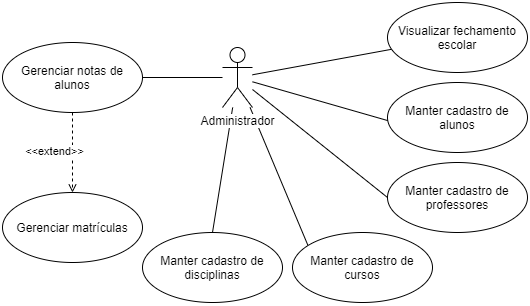

The diagram above was exported from draw.io. Its source (the exported page's mxGraphModel, read from the mxfile embedded in the PNG):
<mxGraphModel dx="1173" dy="650" grid="1" gridSize="10" guides="1" tooltips="1" connect="1" arrows="1" fold="1" page="1" pageScale="1" pageWidth="850" pageHeight="1100" math="0" shadow="0">
  <root>
    <mxCell id="0" />
    <mxCell id="1" parent="0" />
    <mxCell id="7bAOFsyvOlfHefVOdUz3-1" value="Manter cadastro de disciplinas" style="ellipse;whiteSpace=wrap;html=1;" vertex="1" parent="1">
      <mxGeometry x="320" y="310" width="140" height="70" as="geometry" />
    </mxCell>
    <mxCell id="7bAOFsyvOlfHefVOdUz3-2" style="orthogonalLoop=1;jettySize=auto;html=1;entryX=0.5;entryY=0;entryDx=0;entryDy=0;endArrow=none;endFill=0;strokeColor=#000000;rounded=0;" edge="1" parent="1" source="7bAOFsyvOlfHefVOdUz3-6" target="7bAOFsyvOlfHefVOdUz3-1">
      <mxGeometry relative="1" as="geometry" />
    </mxCell>
    <mxCell id="7bAOFsyvOlfHefVOdUz3-3" style="edgeStyle=none;rounded=0;orthogonalLoop=1;jettySize=auto;html=1;entryX=0;entryY=0.5;entryDx=0;entryDy=0;endArrow=none;endFill=0;strokeColor=#000000;" edge="1" parent="1" source="7bAOFsyvOlfHefVOdUz3-6" target="7bAOFsyvOlfHefVOdUz3-7">
      <mxGeometry relative="1" as="geometry" />
    </mxCell>
    <mxCell id="7bAOFsyvOlfHefVOdUz3-4" style="rounded=0;orthogonalLoop=1;jettySize=auto;html=1;entryX=0.012;entryY=0.55;entryDx=0;entryDy=0;entryPerimeter=0;strokeColor=#000000;endArrow=none;endFill=0;" edge="1" parent="1" source="7bAOFsyvOlfHefVOdUz3-6" target="7bAOFsyvOlfHefVOdUz3-8">
      <mxGeometry relative="1" as="geometry" />
    </mxCell>
    <mxCell id="7bAOFsyvOlfHefVOdUz3-5" style="rounded=0;orthogonalLoop=1;jettySize=auto;html=1;entryX=0.11;entryY=0.183;entryDx=0;entryDy=0;endArrow=none;endFill=0;entryPerimeter=0;" edge="1" parent="1" source="7bAOFsyvOlfHefVOdUz3-6" target="7bAOFsyvOlfHefVOdUz3-9">
      <mxGeometry relative="1" as="geometry" />
    </mxCell>
    <mxCell id="7bAOFsyvOlfHefVOdUz3-6" value="Administrador" style="shape=umlActor;verticalLabelPosition=bottom;labelBackgroundColor=#ffffff;verticalAlign=top;html=1;" vertex="1" parent="1">
      <mxGeometry x="400" y="125" width="30" height="60" as="geometry" />
    </mxCell>
    <mxCell id="7bAOFsyvOlfHefVOdUz3-7" value="Manter cadastro de professores" style="ellipse;whiteSpace=wrap;html=1;" vertex="1" parent="1">
      <mxGeometry x="565" y="240" width="140" height="70" as="geometry" />
    </mxCell>
    <mxCell id="7bAOFsyvOlfHefVOdUz3-8" value="Manter cadastro de alunos" style="ellipse;whiteSpace=wrap;html=1;" vertex="1" parent="1">
      <mxGeometry x="565" y="160" width="140" height="70" as="geometry" />
    </mxCell>
    <mxCell id="7bAOFsyvOlfHefVOdUz3-9" value="Manter cadastro de cursos" style="ellipse;whiteSpace=wrap;html=1;" vertex="1" parent="1">
      <mxGeometry x="470" y="310" width="140" height="70" as="geometry" />
    </mxCell>
    <mxCell id="7bAOFsyvOlfHefVOdUz3-10" style="edgeStyle=none;rounded=0;orthogonalLoop=1;jettySize=auto;html=1;entryX=0.5;entryY=0;entryDx=0;entryDy=0;endArrow=open;endFill=0;dashed=1;" edge="1" parent="1" source="7bAOFsyvOlfHefVOdUz3-13" target="7bAOFsyvOlfHefVOdUz3-14">
      <mxGeometry relative="1" as="geometry" />
    </mxCell>
    <mxCell id="7bAOFsyvOlfHefVOdUz3-11" value="&amp;lt;&amp;lt;extend&amp;gt;&amp;gt;" style="edgeLabel;html=1;align=center;verticalAlign=middle;resizable=0;points=[];" vertex="1" connectable="0" parent="7bAOFsyvOlfHefVOdUz3-10">
      <mxGeometry x="0.3814" relative="1" as="geometry">
        <mxPoint x="-18.83" y="-16.62" as="offset" />
      </mxGeometry>
    </mxCell>
    <mxCell id="7bAOFsyvOlfHefVOdUz3-12" style="edgeStyle=none;rounded=0;orthogonalLoop=1;jettySize=auto;html=1;endArrow=none;endFill=0;" edge="1" parent="1" source="7bAOFsyvOlfHefVOdUz3-13" target="7bAOFsyvOlfHefVOdUz3-6">
      <mxGeometry relative="1" as="geometry" />
    </mxCell>
    <mxCell id="7bAOFsyvOlfHefVOdUz3-13" value="Gerenciar notas de alunos" style="ellipse;whiteSpace=wrap;html=1;" vertex="1" parent="1">
      <mxGeometry x="180" y="120" width="140" height="70" as="geometry" />
    </mxCell>
    <mxCell id="7bAOFsyvOlfHefVOdUz3-14" value="Gerenciar matrículas" style="ellipse;whiteSpace=wrap;html=1;" vertex="1" parent="1">
      <mxGeometry x="180" y="270" width="140" height="70" as="geometry" />
    </mxCell>
    <mxCell id="7bAOFsyvOlfHefVOdUz3-16" style="rounded=0;orthogonalLoop=1;jettySize=auto;html=1;endArrow=none;endFill=0;" edge="1" parent="1" source="7bAOFsyvOlfHefVOdUz3-15" target="7bAOFsyvOlfHefVOdUz3-6">
      <mxGeometry relative="1" as="geometry" />
    </mxCell>
    <mxCell id="7bAOFsyvOlfHefVOdUz3-15" value="Visualizar fechamento escolar" style="ellipse;whiteSpace=wrap;html=1;" vertex="1" parent="1">
      <mxGeometry x="565" y="80" width="140" height="70" as="geometry" />
    </mxCell>
  </root>
</mxGraphModel>